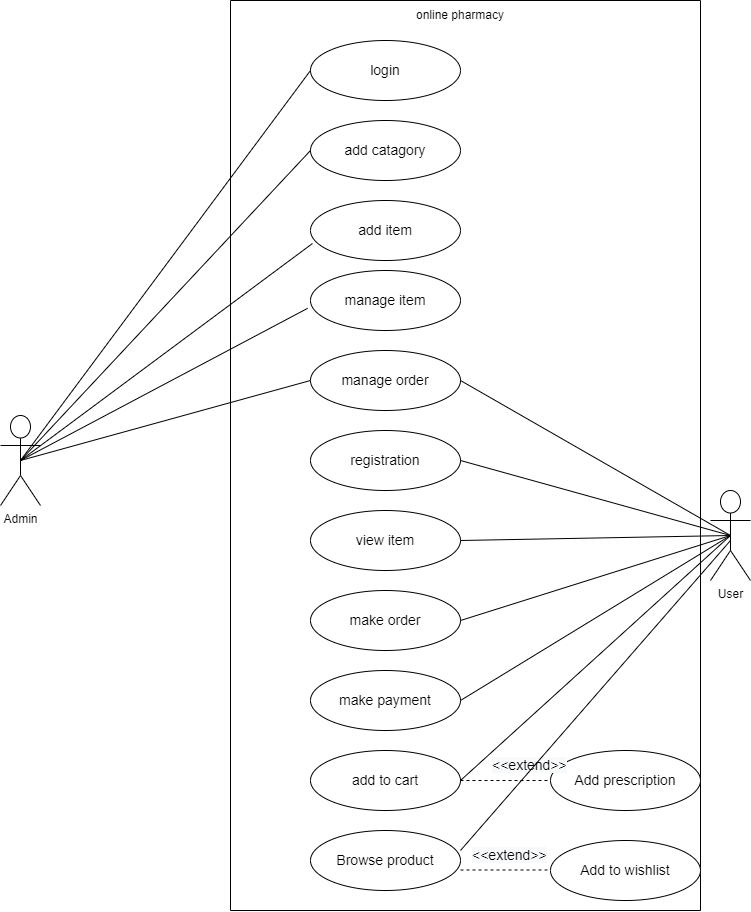

The diagram above was exported from draw.io. Its source (the exported page's mxGraphModel, read from the mxfile embedded in the PNG):
<mxGraphModel dx="1278" dy="539" grid="1" gridSize="10" guides="1" tooltips="1" connect="1" arrows="1" fold="1" page="1" pageScale="1" pageWidth="850" pageHeight="1100" math="0" shadow="0">
  <root>
    <mxCell id="0" />
    <mxCell id="1" parent="0" />
    <mxCell id="_wOKPinoFVczUlpE6WvT-1" value="Admin" style="shape=umlActor;verticalLabelPosition=bottom;verticalAlign=top;html=1;" parent="1" vertex="1">
      <mxGeometry x="50" y="465" width="40" height="90" as="geometry" />
    </mxCell>
    <mxCell id="_wOKPinoFVczUlpE6WvT-3" value="&lt;span style=&quot;font-size: 14px;&quot;&gt;add catagory&lt;/span&gt;" style="ellipse;whiteSpace=wrap;html=1;align=center;" parent="1" vertex="1">
      <mxGeometry x="360" y="170" width="150" height="60" as="geometry" />
    </mxCell>
    <mxCell id="_wOKPinoFVczUlpE6WvT-4" value="&lt;span style=&quot;font-size: 14px;&quot;&gt;add item&lt;/span&gt;" style="ellipse;whiteSpace=wrap;html=1;align=center;" parent="1" vertex="1">
      <mxGeometry x="360" y="250" width="150" height="60" as="geometry" />
    </mxCell>
    <mxCell id="_wOKPinoFVczUlpE6WvT-5" value="&lt;span style=&quot;font-size: 14px;&quot;&gt;manage item&lt;/span&gt;" style="ellipse;whiteSpace=wrap;html=1;align=center;" parent="1" vertex="1">
      <mxGeometry x="360" y="320" width="150" height="60" as="geometry" />
    </mxCell>
    <mxCell id="_wOKPinoFVczUlpE6WvT-6" value="&lt;span style=&quot;font-size: 14px;&quot;&gt;manage order&lt;/span&gt;" style="ellipse;whiteSpace=wrap;html=1;align=center;" parent="1" vertex="1">
      <mxGeometry x="360" y="400" width="150" height="60" as="geometry" />
    </mxCell>
    <mxCell id="_wOKPinoFVczUlpE6WvT-7" value="&lt;font style=&quot;font-size: 14px;&quot;&gt;login&lt;/font&gt;" style="ellipse;whiteSpace=wrap;html=1;align=center;" parent="1" vertex="1">
      <mxGeometry x="360" y="90" width="150" height="60" as="geometry" />
    </mxCell>
    <mxCell id="_wOKPinoFVczUlpE6WvT-8" value="&lt;span style=&quot;font-size: 14px;&quot;&gt;registration&lt;/span&gt;" style="ellipse;whiteSpace=wrap;html=1;align=center;" parent="1" vertex="1">
      <mxGeometry x="360" y="480" width="150" height="60" as="geometry" />
    </mxCell>
    <mxCell id="_wOKPinoFVczUlpE6WvT-9" value="&lt;span style=&quot;font-size: 14px;&quot;&gt;view item&lt;/span&gt;" style="ellipse;whiteSpace=wrap;html=1;align=center;" parent="1" vertex="1">
      <mxGeometry x="360" y="560" width="150" height="60" as="geometry" />
    </mxCell>
    <mxCell id="_wOKPinoFVczUlpE6WvT-10" value="&lt;span style=&quot;font-size: 14px;&quot;&gt;make order&lt;/span&gt;" style="ellipse;whiteSpace=wrap;html=1;align=center;" parent="1" vertex="1">
      <mxGeometry x="360" y="640" width="150" height="60" as="geometry" />
    </mxCell>
    <mxCell id="_wOKPinoFVczUlpE6WvT-11" value="&lt;span style=&quot;font-size: 14px;&quot;&gt;make payment&lt;/span&gt;" style="ellipse;whiteSpace=wrap;html=1;align=center;" parent="1" vertex="1">
      <mxGeometry x="360" y="720" width="150" height="60" as="geometry" />
    </mxCell>
    <mxCell id="_wOKPinoFVczUlpE6WvT-12" value="&lt;span style=&quot;font-size: 14px;&quot;&gt;add to cart&lt;/span&gt;" style="ellipse;whiteSpace=wrap;html=1;align=center;" parent="1" vertex="1">
      <mxGeometry x="360" y="800" width="150" height="60" as="geometry" />
    </mxCell>
    <mxCell id="_wOKPinoFVczUlpE6WvT-15" value="User" style="shape=umlActor;verticalLabelPosition=bottom;verticalAlign=top;html=1;" parent="1" vertex="1">
      <mxGeometry x="760" y="540" width="40" height="90" as="geometry" />
    </mxCell>
    <mxCell id="_wOKPinoFVczUlpE6WvT-22" value="" style="endArrow=none;html=1;rounded=0;fontSize=14;entryX=0.5;entryY=0.5;entryDx=0;entryDy=0;entryPerimeter=0;exitX=0.013;exitY=0.717;exitDx=0;exitDy=0;exitPerimeter=0;" parent="1" source="_wOKPinoFVczUlpE6WvT-4" target="_wOKPinoFVczUlpE6WvT-1" edge="1">
      <mxGeometry width="50" height="50" relative="1" as="geometry">
        <mxPoint x="390" y="540" as="sourcePoint" />
        <mxPoint x="440" y="490" as="targetPoint" />
      </mxGeometry>
    </mxCell>
    <mxCell id="_wOKPinoFVczUlpE6WvT-23" value="" style="endArrow=none;html=1;rounded=0;fontSize=14;entryX=0.5;entryY=0.5;entryDx=0;entryDy=0;entryPerimeter=0;exitX=0;exitY=0.5;exitDx=0;exitDy=0;" parent="1" source="_wOKPinoFVczUlpE6WvT-3" target="_wOKPinoFVczUlpE6WvT-1" edge="1">
      <mxGeometry width="50" height="50" relative="1" as="geometry">
        <mxPoint x="371.95000000000005" y="303.02" as="sourcePoint" />
        <mxPoint x="80" y="520" as="targetPoint" />
      </mxGeometry>
    </mxCell>
    <mxCell id="_wOKPinoFVczUlpE6WvT-24" value="" style="endArrow=none;html=1;rounded=0;fontSize=14;entryX=0.5;entryY=0.5;entryDx=0;entryDy=0;entryPerimeter=0;exitX=0;exitY=0.5;exitDx=0;exitDy=0;" parent="1" source="_wOKPinoFVczUlpE6WvT-7" target="_wOKPinoFVczUlpE6WvT-1" edge="1">
      <mxGeometry width="50" height="50" relative="1" as="geometry">
        <mxPoint x="381.95000000000005" y="313.02" as="sourcePoint" />
        <mxPoint x="90" y="530" as="targetPoint" />
      </mxGeometry>
    </mxCell>
    <mxCell id="_wOKPinoFVczUlpE6WvT-26" value="" style="endArrow=none;html=1;rounded=0;fontSize=14;entryX=0.5;entryY=0.5;entryDx=0;entryDy=0;entryPerimeter=0;exitX=-0.019;exitY=0.63;exitDx=0;exitDy=0;exitPerimeter=0;" parent="1" source="_wOKPinoFVczUlpE6WvT-5" target="_wOKPinoFVczUlpE6WvT-1" edge="1">
      <mxGeometry width="50" height="50" relative="1" as="geometry">
        <mxPoint x="401.95000000000005" y="333.02" as="sourcePoint" />
        <mxPoint x="110" y="550" as="targetPoint" />
      </mxGeometry>
    </mxCell>
    <mxCell id="_wOKPinoFVczUlpE6WvT-27" value="" style="endArrow=none;html=1;rounded=0;fontSize=14;entryX=0.5;entryY=0.5;entryDx=0;entryDy=0;entryPerimeter=0;exitX=0;exitY=0.5;exitDx=0;exitDy=0;" parent="1" source="_wOKPinoFVczUlpE6WvT-6" target="_wOKPinoFVczUlpE6WvT-1" edge="1">
      <mxGeometry width="50" height="50" relative="1" as="geometry">
        <mxPoint x="411.95000000000005" y="343.02" as="sourcePoint" />
        <mxPoint x="120" y="560" as="targetPoint" />
      </mxGeometry>
    </mxCell>
    <mxCell id="_wOKPinoFVczUlpE6WvT-33" value="" style="endArrow=none;html=1;rounded=0;fontSize=14;entryX=1;entryY=0.5;entryDx=0;entryDy=0;exitX=0.5;exitY=0.5;exitDx=0;exitDy=0;exitPerimeter=0;" parent="1" source="_wOKPinoFVczUlpE6WvT-15" target="_wOKPinoFVczUlpE6WvT-8" edge="1">
      <mxGeometry width="50" height="50" relative="1" as="geometry">
        <mxPoint x="680" y="350" as="sourcePoint" />
        <mxPoint x="400" y="350" as="targetPoint" />
      </mxGeometry>
    </mxCell>
    <mxCell id="_wOKPinoFVczUlpE6WvT-34" value="" style="endArrow=none;html=1;rounded=0;fontSize=14;entryX=1;entryY=0.5;entryDx=0;entryDy=0;exitX=0.5;exitY=0.5;exitDx=0;exitDy=0;exitPerimeter=0;" parent="1" source="_wOKPinoFVczUlpE6WvT-15" target="_wOKPinoFVczUlpE6WvT-6" edge="1">
      <mxGeometry width="50" height="50" relative="1" as="geometry">
        <mxPoint x="770" y="440" as="sourcePoint" />
        <mxPoint x="490" y="440" as="targetPoint" />
      </mxGeometry>
    </mxCell>
    <mxCell id="_wOKPinoFVczUlpE6WvT-35" value="" style="endArrow=none;html=1;rounded=0;fontSize=14;entryX=1;entryY=0.5;entryDx=0;entryDy=0;exitX=0.5;exitY=0.5;exitDx=0;exitDy=0;exitPerimeter=0;" parent="1" source="_wOKPinoFVczUlpE6WvT-15" target="_wOKPinoFVczUlpE6WvT-9" edge="1">
      <mxGeometry width="50" height="50" relative="1" as="geometry">
        <mxPoint x="780" y="580" as="sourcePoint" />
        <mxPoint x="360" y="620" as="targetPoint" />
      </mxGeometry>
    </mxCell>
    <mxCell id="_wOKPinoFVczUlpE6WvT-36" value="" style="endArrow=none;html=1;rounded=0;fontSize=14;entryX=1;entryY=0.5;entryDx=0;entryDy=0;exitX=0.5;exitY=0.5;exitDx=0;exitDy=0;exitPerimeter=0;" parent="1" source="_wOKPinoFVczUlpE6WvT-15" target="_wOKPinoFVczUlpE6WvT-10" edge="1">
      <mxGeometry width="50" height="50" relative="1" as="geometry">
        <mxPoint x="770" y="590" as="sourcePoint" />
        <mxPoint x="390" y="620" as="targetPoint" />
      </mxGeometry>
    </mxCell>
    <mxCell id="_wOKPinoFVczUlpE6WvT-37" value="" style="endArrow=none;html=1;rounded=0;fontSize=14;entryX=1;entryY=0.5;entryDx=0;entryDy=0;exitX=0.5;exitY=0.5;exitDx=0;exitDy=0;exitPerimeter=0;" parent="1" source="_wOKPinoFVczUlpE6WvT-15" target="_wOKPinoFVczUlpE6WvT-11" edge="1">
      <mxGeometry width="50" height="50" relative="1" as="geometry">
        <mxPoint x="630" y="690" as="sourcePoint" />
        <mxPoint x="360" y="775" as="targetPoint" />
      </mxGeometry>
    </mxCell>
    <mxCell id="_wOKPinoFVczUlpE6WvT-38" value="" style="endArrow=none;html=1;rounded=0;fontSize=14;entryX=1;entryY=0.5;entryDx=0;entryDy=0;exitX=0.5;exitY=0.5;exitDx=0;exitDy=0;exitPerimeter=0;" parent="1" source="_wOKPinoFVczUlpE6WvT-15" target="_wOKPinoFVczUlpE6WvT-12" edge="1">
      <mxGeometry width="50" height="50" relative="1" as="geometry">
        <mxPoint x="610" y="750" as="sourcePoint" />
        <mxPoint x="340" y="835" as="targetPoint" />
      </mxGeometry>
    </mxCell>
    <mxCell id="NhOb7udS3V6ktrlSimIV-2" value="" style="endArrow=none;html=1;rounded=0;" parent="1" edge="1">
      <mxGeometry width="50" height="50" relative="1" as="geometry">
        <mxPoint x="280" y="960" as="sourcePoint" />
        <mxPoint x="280" y="50" as="targetPoint" />
      </mxGeometry>
    </mxCell>
    <mxCell id="NhOb7udS3V6ktrlSimIV-3" value="" style="endArrow=none;html=1;rounded=0;" parent="1" edge="1">
      <mxGeometry width="50" height="50" relative="1" as="geometry">
        <mxPoint x="280" y="960" as="sourcePoint" />
        <mxPoint x="750" y="960" as="targetPoint" />
      </mxGeometry>
    </mxCell>
    <mxCell id="NhOb7udS3V6ktrlSimIV-4" value="" style="endArrow=none;html=1;rounded=0;" parent="1" edge="1">
      <mxGeometry width="50" height="50" relative="1" as="geometry">
        <mxPoint x="750" y="960" as="sourcePoint" />
        <mxPoint x="750" y="50" as="targetPoint" />
      </mxGeometry>
    </mxCell>
    <mxCell id="NhOb7udS3V6ktrlSimIV-7" value="" style="endArrow=none;html=1;rounded=0;" parent="1" edge="1">
      <mxGeometry width="50" height="50" relative="1" as="geometry">
        <mxPoint x="280" y="50" as="sourcePoint" />
        <mxPoint x="750" y="50" as="targetPoint" />
      </mxGeometry>
    </mxCell>
    <mxCell id="ZepYV8MPBI9sAvvVFq5R-1" value="online pharmacy" style="text;html=1;strokeColor=none;fillColor=none;align=center;verticalAlign=middle;whiteSpace=wrap;rounded=0;" parent="1" vertex="1">
      <mxGeometry x="460" y="50" width="100" height="30" as="geometry" />
    </mxCell>
    <mxCell id="H41-NERrVAX4j7KuccnP-1" value="&lt;span style=&quot;font-size: 14px;&quot;&gt;Add prescription&lt;/span&gt;" style="ellipse;whiteSpace=wrap;html=1;align=center;" vertex="1" parent="1">
      <mxGeometry x="600" y="800" width="150" height="60" as="geometry" />
    </mxCell>
    <mxCell id="H41-NERrVAX4j7KuccnP-2" value="" style="endArrow=none;dashed=1;html=1;rounded=0;entryX=0;entryY=0.5;entryDx=0;entryDy=0;exitX=1;exitY=0.5;exitDx=0;exitDy=0;" edge="1" parent="1" source="_wOKPinoFVczUlpE6WvT-12" target="H41-NERrVAX4j7KuccnP-1">
      <mxGeometry width="50" height="50" relative="1" as="geometry">
        <mxPoint x="400" y="760" as="sourcePoint" />
        <mxPoint x="450" y="710" as="targetPoint" />
      </mxGeometry>
    </mxCell>
    <mxCell id="H41-NERrVAX4j7KuccnP-3" value="&lt;span style=&quot;color: rgb(0, 0, 0); font-family: Helvetica; font-size: 14px; font-style: normal; font-variant-ligatures: normal; font-variant-caps: normal; font-weight: 400; letter-spacing: normal; orphans: 2; text-align: center; text-indent: 0px; text-transform: none; widows: 2; word-spacing: 0px; -webkit-text-stroke-width: 0px; background-color: rgb(248, 249, 250); text-decoration-thickness: initial; text-decoration-style: initial; text-decoration-color: initial; float: none; display: inline !important;&quot;&gt;&amp;lt;&amp;lt;extend&amp;gt;&amp;gt;&lt;/span&gt;" style="text;whiteSpace=wrap;html=1;" vertex="1" parent="1">
      <mxGeometry x="540" y="800" width="100" height="40" as="geometry" />
    </mxCell>
    <mxCell id="H41-NERrVAX4j7KuccnP-5" value="&lt;span style=&quot;font-size: 14px;&quot;&gt;Browse product&lt;/span&gt;" style="ellipse;whiteSpace=wrap;html=1;align=center;" vertex="1" parent="1">
      <mxGeometry x="360" y="880" width="150" height="60" as="geometry" />
    </mxCell>
    <mxCell id="H41-NERrVAX4j7KuccnP-6" value="&lt;span style=&quot;font-size: 14px;&quot;&gt;Add to wishlist&lt;/span&gt;" style="ellipse;whiteSpace=wrap;html=1;align=center;" vertex="1" parent="1">
      <mxGeometry x="600" y="890" width="150" height="60" as="geometry" />
    </mxCell>
    <mxCell id="H41-NERrVAX4j7KuccnP-7" value="" style="endArrow=none;dashed=1;html=1;rounded=0;entryX=0;entryY=0.5;entryDx=0;entryDy=0;exitX=1;exitY=0.5;exitDx=0;exitDy=0;" edge="1" parent="1">
      <mxGeometry width="50" height="50" relative="1" as="geometry">
        <mxPoint x="510" y="919.5" as="sourcePoint" />
        <mxPoint x="600" y="919.5" as="targetPoint" />
      </mxGeometry>
    </mxCell>
    <mxCell id="H41-NERrVAX4j7KuccnP-8" value="&lt;span style=&quot;color: rgb(0, 0, 0); font-family: Helvetica; font-size: 14px; font-style: normal; font-variant-ligatures: normal; font-variant-caps: normal; font-weight: 400; letter-spacing: normal; orphans: 2; text-align: center; text-indent: 0px; text-transform: none; widows: 2; word-spacing: 0px; -webkit-text-stroke-width: 0px; background-color: rgb(248, 249, 250); text-decoration-thickness: initial; text-decoration-style: initial; text-decoration-color: initial; float: none; display: inline !important;&quot;&gt;&amp;lt;&amp;lt;extend&amp;gt;&amp;gt;&lt;/span&gt;" style="text;whiteSpace=wrap;html=1;" vertex="1" parent="1">
      <mxGeometry x="520" y="890" width="110" height="40" as="geometry" />
    </mxCell>
    <mxCell id="H41-NERrVAX4j7KuccnP-9" value="" style="endArrow=none;html=1;rounded=0;fontSize=14;entryX=1;entryY=0.333;entryDx=0;entryDy=0;entryPerimeter=0;" edge="1" parent="1" target="H41-NERrVAX4j7KuccnP-5">
      <mxGeometry width="50" height="50" relative="1" as="geometry">
        <mxPoint x="780" y="590" as="sourcePoint" />
        <mxPoint x="520" y="840" as="targetPoint" />
      </mxGeometry>
    </mxCell>
  </root>
</mxGraphModel>